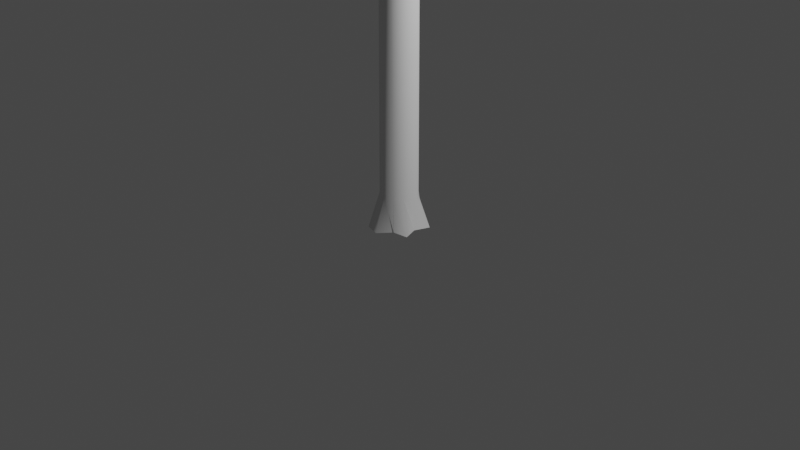 # Source: tree1.blend  (saved by Blender 3.6.13; exported with 4.5.12 LTS)
import bpy
from mathutils import Matrix  # noqa: F401  (used for matrix-valued properties, if any)

bpy.ops.wm.read_factory_settings(use_empty=True)
scene = bpy.context.scene
scene.name = 'Scene'

# ---- collections
col_collection = bpy.data.collections.new('Collection'); scene.collection.children.link(col_collection)

# ---- world
world_world = bpy.data.worlds.new('World'); scene.world = world_world
world_world.use_nodes = True; world_world.node_tree.nodes.clear()
_N = world_world.node_tree.nodes; _L = world_world.node_tree.links
n0 = _N.new('ShaderNodeOutputWorld'); n0.name = 'World Output'; n0.location = (300, 300)
n1 = _N.new('ShaderNodeBackground'); n1.name = 'Background'; n1.location = (10, 300)
n1.inputs[0].default_value = (0.05088, 0.05088, 0.05088, 1.0)
_L.new(n1.outputs[0], n0.inputs[0])
n0.is_active_output = True
world_world.color = (0.05088, 0.05088, 0.05088)
world_world.use_sun_shadow = False
world_world.sun_shadow_jitter_overblur = 0.0

# ---- cameras
cam_camera = bpy.data.cameras.new('Camera')
cam_camera.clip_end = 100.0
cam_camera.ortho_scale = 7.314

# ---- lights
light_light = bpy.data.lights.new('Light', 'POINT')
light_light.transmission_factor = 0.0
light_light.energy = 1000.0
light_light.shadow_soft_size = 0.1
light_light.shadow_maximum_resolution = 0.006
light_light.use_absolute_resolution = True

# ---- meshes
me_circle = bpy.data.meshes.new('Circle')
me_circle.from_pydata([(0.00573, 0.3159, -0.04959), (-0.1539, 0.2732, -0.04959), (-0.1716, 0.1024, -0.04959), (-0.3135, -0.003308, -0.04959), (-0.1716, -0.109, -0.04959), (-0.1539, -0.2798, -0.04959), (0.00573, -0.3225, -0.04959), (0.1172, -0.1864, -0.04959), (0.2822, -0.1629, -0.04959), (0.223, -0.003308, -0.04959), (0.2822, 0.1563, -0.04959), (0.1172, 0.1798, -0.04959), (0.0, 0.2, 0.293), (-0.1, 0.1732, 0.293), (-0.1832, 0.1126, 0.295), (-0.2, 0.0, 0.293), (-0.1732, -0.1, 0.293), (-0.1, -0.1732, 0.293), (0.0, -0.2, 0.293), (0.1, -0.1732, 0.293), (0.1732, -0.1, 0.293), (0.2, 0.0, 0.293), (0.1732, 0.1, 0.293), (0.1, 0.1732, 0.293), (-0.03564, 0.1716, 6.726), (-0.1167, 0.1308, 6.726), (-0.1664, 0.05492, 6.726), (-0.1716, -0.03564, 6.726), (-0.1308, -0.1167, 6.726), (-0.05492, -0.1664, 6.726), (0.03564, -0.1716, 6.726), (0.1167, -0.1308, 6.726), (0.1664, -0.05492, 6.726), (0.1716, 0.03564, 6.726), (0.1308, 0.1167, 6.726), (0.05492, 0.1664, 6.726)], [], [(6, 5, 17, 18), (3, 2, 14, 15), (10, 9, 21, 22), (7, 6, 18, 19), (4, 3, 15, 16), (11, 10, 22, 23), (1, 0, 12, 13), (8, 7, 19, 20), (5, 4, 16, 17), (0, 11, 23, 12), (2, 1, 13, 14), (9, 8, 20, 21), (23, 22, 34, 35), (13, 12, 24, 25), (20, 19, 31, 32), (17, 16, 28, 29), (12, 23, 35, 24), (14, 13, 25, 26), (21, 20, 32, 33), (18, 17, 29, 30), (15, 14, 26, 27), (22, 21, 33, 34), (19, 18, 30, 31), (16, 15, 27, 28)])
me_circle.polygons.foreach_set('use_smooth', [True] * 24)
_uv = me_circle.uv_layers.new(name='UVMap')
_uv.uv.foreach_set('vector', [1.399, 0.004732, 1.55, 0.008848, 1.54, 0.07618, 1.397, 0.07383, 0.0356, 0.02491, 0.2133, 0.01927, 0.2348, 0.08095, 0.09026, 0.08424, 0.8133, 0.001495, 0.9578, 0.005247, 0.9561, 0.07076, 0.8086, 0.07091, 1.241, 0.006727, 1.399, 0.004732, 1.397, 0.07383, 1.251, 0.07226, 1.696, 0.01892, 1.872, 0.02532, 1.811, 0.08425, 1.68, 0.08052, 0.6735, 0.006912, 0.8133, 0.001495, 0.8086, 0.07091, 0.6613, 0.07245, 0.3609, 0.009331, 0.5134, 0.005222, 0.5163, 0.074, 0.373, 0.07631, 1.101, 0.001277, 1.241, 0.006727, 1.251, 0.07226, 1.104, 0.0708, 1.55, 0.008848, 1.696, 0.01892, 1.68, 0.08052, 1.54, 0.07618, 0.5134, 0.005222, 0.6735, 0.006912, 0.6613, 0.07245, 0.5163, 0.074, 0.2133, 0.01927, 0.3609, 0.009331, 0.373, 0.07631, 0.2348, 0.08095, 0.9578, 0.005247, 1.101, 0.001277, 1.104, 0.0708, 0.9561, 0.07076, 0.6613, 0.07245, 0.8086, 0.07091, 0.8033, 2.54, 0.6619, 2.54, 0.373, 0.07631, 0.5163, 0.074, 0.5257, 2.541, 0.3898, 2.541, 1.104, 0.0708, 1.251, 0.07226, 1.213, 2.54, 1.079, 2.54, 1.54, 0.07618, 1.68, 0.08052, 1.626, 2.542, 1.491, 2.541, 0.5163, 0.074, 0.6613, 0.07245, 0.6619, 2.54, 0.5257, 2.541, 0.2348, 0.08095, 0.373, 0.07631, 0.3898, 2.541, 0.2475, 2.542, 0.9561, 0.07076, 1.104, 0.0708, 1.079, 2.54, 0.9378, 2.54, 1.397, 0.07383, 1.54, 0.07618, 1.491, 2.541, 1.355, 2.541, 0.09026, 0.08424, 0.2348, 0.08095, 0.2475, 2.542, 0.1062, 2.543, 0.8086, 0.07091, 0.9561, 0.07076, 0.9378, 2.54, 0.8033, 2.54, 1.251, 0.07226, 1.397, 0.07383, 1.355, 2.541, 1.213, 2.54, 1.68, 0.08052, 1.811, 0.08425, 1.768, 2.543, 1.626, 2.542])
me_circle.update()

# ---- objects
ob_light = bpy.data.objects.new('Light', light_light)
ob_camera = bpy.data.objects.new('Camera', cam_camera)
ob_tree = bpy.data.objects.new('Tree', me_circle)

# ---- transforms, parenting, visibility, modifiers, constraints
ob_light.location = (4.076, 1.005, 5.904)
ob_light.rotation_euler = (0.6503, 0.05522, 1.866)
ob_light.lock_rotations_4d = False
ob_light.empty_display_type = 'ARROWS'
ob_light.color = (0.0, 0.0, 0.0, 0.0)
ob_light.lineart.crease_threshold = 0.0
ob_camera.location = (7.359, -6.926, 4.958)
ob_camera.rotation_euler = (1.109, 0.0, 0.8149)
ob_camera.lock_rotations_4d = False
ob_camera.empty_display_type = 'ARROWS'
ob_camera.color = (0.0, 0.0, 0.0, 0.0)
ob_camera.display_type = 'WIRE'
ob_camera.lineart.crease_threshold = 0.0
ob_tree.location = (0.0, 0.0, 0.0)

# ---- collection membership
col_collection.objects.link(ob_light)
col_collection.objects.link(ob_camera)
col_collection.objects.link(ob_tree)

# ---- scene / render settings (as saved in the file)
scene.camera = ob_camera
scene.frame_start = 1; scene.frame_end = 250; scene.frame_set(1)
scene.render.engine = 'BLENDER_EEVEE_NEXT'
scene.cycles.sampling_pattern = 'TABULATED_SOBOL'
scene.view_settings.view_transform = 'Filmic'
bpy.context.view_layer.update()
